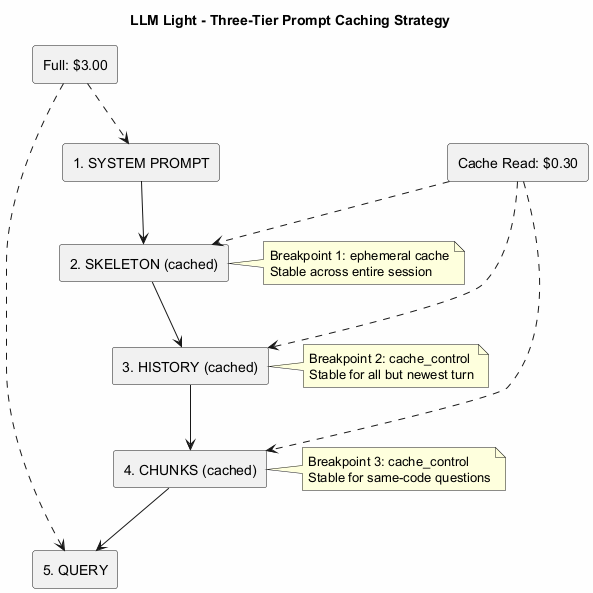

The diagram above was rendered by PlantUML. Its source (embedded in the PNG):
@startuml LLM_Light_Caching_Diagram
title LLM Light - Three-Tier Prompt Caching Strategy

skinparam backgroundColor #FEFEFE

rectangle "1. SYSTEM PROMPT" as SystemPrompt
rectangle "2. SKELETON (cached)" as Skeleton
rectangle "3. HISTORY (cached)" as History
rectangle "4. CHUNKS (cached)" as Chunks
rectangle "5. QUERY" as Query

SystemPrompt --> Skeleton
Skeleton --> History
History --> Chunks
Chunks --> Query

note right of Skeleton
  Breakpoint 1: ephemeral cache
  Stable across entire session
end note

note right of History
  Breakpoint 2: cache_control
  Stable for all but newest turn
end note

note right of Chunks
  Breakpoint 3: cache_control
  Stable for same-code questions
end note

rectangle "Full: $3.00" as FullPrice
rectangle "Cache Read: $0.30" as CacheRead

FullPrice ..> SystemPrompt
FullPrice ..> Query
CacheRead ..> Skeleton
CacheRead ..> History
CacheRead ..> Chunks

@enduml